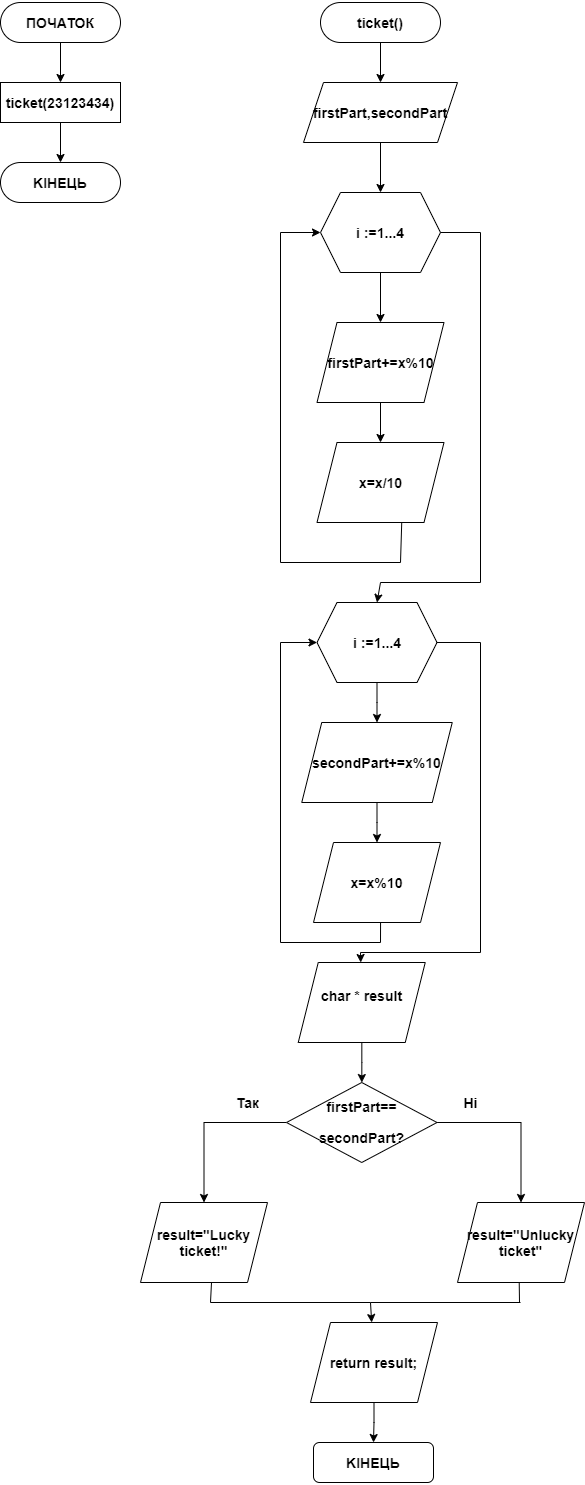

The diagram above was exported from draw.io. Its source (the exported page's mxGraphModel, read from the mxfile embedded in the PNG):
<mxGraphModel dx="355" dy="740" grid="1" gridSize="10" guides="1" tooltips="1" connect="1" arrows="1" fold="1" page="1" pageScale="1" pageWidth="827" pageHeight="1169" math="0" shadow="0">
  <root>
    <mxCell id="0" />
    <mxCell id="1" parent="0" />
    <mxCell id="JLgjXOX4rrY7JkV3juT0-4" style="edgeStyle=orthogonalEdgeStyle;rounded=0;orthogonalLoop=1;jettySize=auto;html=1;entryX=0.5;entryY=0;entryDx=0;entryDy=0;" edge="1" parent="1" source="JLgjXOX4rrY7JkV3juT0-1" target="JLgjXOX4rrY7JkV3juT0-2">
      <mxGeometry relative="1" as="geometry" />
    </mxCell>
    <mxCell id="JLgjXOX4rrY7JkV3juT0-1" value="&lt;h3&gt;ПОЧАТОК&lt;/h3&gt;" style="rounded=1;whiteSpace=wrap;html=1;arcSize=50;" vertex="1" parent="1">
      <mxGeometry x="40" y="120" width="120" height="40" as="geometry" />
    </mxCell>
    <mxCell id="JLgjXOX4rrY7JkV3juT0-5" style="edgeStyle=orthogonalEdgeStyle;rounded=0;orthogonalLoop=1;jettySize=auto;html=1;" edge="1" parent="1" source="JLgjXOX4rrY7JkV3juT0-2" target="JLgjXOX4rrY7JkV3juT0-3">
      <mxGeometry relative="1" as="geometry" />
    </mxCell>
    <mxCell id="JLgjXOX4rrY7JkV3juT0-2" value="&lt;h3&gt;ticket(23123434)&lt;/h3&gt;" style="rounded=0;whiteSpace=wrap;html=1;" vertex="1" parent="1">
      <mxGeometry x="40" y="200" width="120" height="40" as="geometry" />
    </mxCell>
    <mxCell id="JLgjXOX4rrY7JkV3juT0-3" value="&lt;h3&gt;KIНЕЦЬ&lt;/h3&gt;" style="rounded=1;whiteSpace=wrap;html=1;arcSize=50;" vertex="1" parent="1">
      <mxGeometry x="40" y="280" width="120" height="40" as="geometry" />
    </mxCell>
    <mxCell id="JLgjXOX4rrY7JkV3juT0-8" style="edgeStyle=orthogonalEdgeStyle;rounded=0;orthogonalLoop=1;jettySize=auto;html=1;entryX=0.5;entryY=0;entryDx=0;entryDy=0;" edge="1" parent="1" source="JLgjXOX4rrY7JkV3juT0-6" target="JLgjXOX4rrY7JkV3juT0-7">
      <mxGeometry relative="1" as="geometry" />
    </mxCell>
    <mxCell id="JLgjXOX4rrY7JkV3juT0-6" value="&lt;h3&gt;ticket()&lt;/h3&gt;" style="rounded=1;whiteSpace=wrap;html=1;arcSize=50;" vertex="1" parent="1">
      <mxGeometry x="360" y="120" width="120" height="40" as="geometry" />
    </mxCell>
    <mxCell id="JLgjXOX4rrY7JkV3juT0-10" style="edgeStyle=orthogonalEdgeStyle;rounded=0;orthogonalLoop=1;jettySize=auto;html=1;" edge="1" parent="1" source="JLgjXOX4rrY7JkV3juT0-7" target="JLgjXOX4rrY7JkV3juT0-9">
      <mxGeometry relative="1" as="geometry" />
    </mxCell>
    <mxCell id="JLgjXOX4rrY7JkV3juT0-7" value="&lt;h3&gt;firstPart,secondPart&lt;/h3&gt;" style="shape=parallelogram;perimeter=parallelogramPerimeter;whiteSpace=wrap;html=1;fixedSize=1;" vertex="1" parent="1">
      <mxGeometry x="343" y="200" width="154" height="60" as="geometry" />
    </mxCell>
    <mxCell id="JLgjXOX4rrY7JkV3juT0-24" style="edgeStyle=orthogonalEdgeStyle;rounded=0;orthogonalLoop=1;jettySize=auto;html=1;entryX=0.5;entryY=0;entryDx=0;entryDy=0;" edge="1" parent="1" source="JLgjXOX4rrY7JkV3juT0-9" target="JLgjXOX4rrY7JkV3juT0-11">
      <mxGeometry relative="1" as="geometry" />
    </mxCell>
    <mxCell id="JLgjXOX4rrY7JkV3juT0-9" value="&lt;h3&gt;i :=1...4&lt;/h3&gt;" style="shape=hexagon;perimeter=hexagonPerimeter2;whiteSpace=wrap;html=1;fixedSize=1;" vertex="1" parent="1">
      <mxGeometry x="360" y="310" width="120" height="80" as="geometry" />
    </mxCell>
    <mxCell id="JLgjXOX4rrY7JkV3juT0-25" style="edgeStyle=orthogonalEdgeStyle;rounded=0;orthogonalLoop=1;jettySize=auto;html=1;entryX=0.5;entryY=0;entryDx=0;entryDy=0;" edge="1" parent="1" source="JLgjXOX4rrY7JkV3juT0-11" target="JLgjXOX4rrY7JkV3juT0-12">
      <mxGeometry relative="1" as="geometry" />
    </mxCell>
    <mxCell id="JLgjXOX4rrY7JkV3juT0-11" value="&lt;h3&gt;firstPart+=x%10&lt;/h3&gt;" style="shape=parallelogram;perimeter=parallelogramPerimeter;whiteSpace=wrap;html=1;fixedSize=1;" vertex="1" parent="1">
      <mxGeometry x="356.5" y="440" width="127" height="80" as="geometry" />
    </mxCell>
    <mxCell id="JLgjXOX4rrY7JkV3juT0-12" value="&lt;h3&gt;x=x/10&lt;/h3&gt;" style="shape=parallelogram;perimeter=parallelogramPerimeter;whiteSpace=wrap;html=1;fixedSize=1;" vertex="1" parent="1">
      <mxGeometry x="356.5" y="560" width="127" height="80" as="geometry" />
    </mxCell>
    <mxCell id="JLgjXOX4rrY7JkV3juT0-34" style="edgeStyle=orthogonalEdgeStyle;rounded=0;orthogonalLoop=1;jettySize=auto;html=1;" edge="1" parent="1" source="JLgjXOX4rrY7JkV3juT0-13" target="JLgjXOX4rrY7JkV3juT0-14">
      <mxGeometry relative="1" as="geometry" />
    </mxCell>
    <mxCell id="JLgjXOX4rrY7JkV3juT0-13" value="&lt;h3&gt;i :=1...4&lt;/h3&gt;" style="shape=hexagon;perimeter=hexagonPerimeter2;whiteSpace=wrap;html=1;fixedSize=1;" vertex="1" parent="1">
      <mxGeometry x="356.5" y="720" width="120" height="80" as="geometry" />
    </mxCell>
    <mxCell id="JLgjXOX4rrY7JkV3juT0-35" style="edgeStyle=orthogonalEdgeStyle;rounded=0;orthogonalLoop=1;jettySize=auto;html=1;" edge="1" parent="1" source="JLgjXOX4rrY7JkV3juT0-14" target="JLgjXOX4rrY7JkV3juT0-15">
      <mxGeometry relative="1" as="geometry" />
    </mxCell>
    <mxCell id="JLgjXOX4rrY7JkV3juT0-14" value="&lt;h3&gt;secondPart+=x%10&lt;/h3&gt;" style="shape=parallelogram;perimeter=parallelogramPerimeter;whiteSpace=wrap;html=1;fixedSize=1;" vertex="1" parent="1">
      <mxGeometry x="341.25" y="840" width="150.5" height="80" as="geometry" />
    </mxCell>
    <mxCell id="JLgjXOX4rrY7JkV3juT0-15" value="&lt;h3&gt;x=x%10&lt;/h3&gt;" style="shape=parallelogram;perimeter=parallelogramPerimeter;whiteSpace=wrap;html=1;fixedSize=1;" vertex="1" parent="1">
      <mxGeometry x="353" y="960" width="127" height="80" as="geometry" />
    </mxCell>
    <mxCell id="JLgjXOX4rrY7JkV3juT0-45" style="edgeStyle=orthogonalEdgeStyle;rounded=0;orthogonalLoop=1;jettySize=auto;html=1;" edge="1" parent="1" source="JLgjXOX4rrY7JkV3juT0-16" target="JLgjXOX4rrY7JkV3juT0-20">
      <mxGeometry relative="1" as="geometry" />
    </mxCell>
    <mxCell id="JLgjXOX4rrY7JkV3juT0-16" value="&lt;h3&gt;char * result&lt;/h3&gt;&lt;span style=&quot;color: rgba(0 , 0 , 0 , 0) ; font-family: monospace ; font-size: 0px&quot;&gt;%3CmxGraphModel%3E%3Croot%3E%3CmxCell%20id%3D%220%22%2F%3E%3CmxCell%20id%3D%221%22%20parent%3D%220%22%2F%3E%3CmxCell%20id%3D%222%22%20value%3D%22%26lt%3Bh3%26gt%3Bx%3Dx%2510%26lt%3B%2Fh3%26gt%3B%22%20style%3D%22shape%3Dparallelogram%3Bperimeter%3DparallelogramPerimeter%3BwhiteSpace%3Dwrap%3Bhtml%3D1%3BfixedSize%3D1%3B%22%20vertex%3D%221%22%20parent%3D%221%22%3E%3CmxGeometry%20x%3D%22349.5%22%20y%3D%22960%22%20width%3D%22127%22%20height%3D%2280%22%20as%3D%22geometry%22%2F%3E%3C%2FmxCell%3E%3C%2Froot%3E%3C%2FmxGraphModel%3E&lt;/span&gt;" style="shape=parallelogram;perimeter=parallelogramPerimeter;whiteSpace=wrap;html=1;fixedSize=1;" vertex="1" parent="1">
      <mxGeometry x="337.75" y="1080" width="127" height="80" as="geometry" />
    </mxCell>
    <mxCell id="JLgjXOX4rrY7JkV3juT0-17" value="&lt;h3&gt;result=&quot;Lucky ticket!&quot;&lt;/h3&gt;" style="shape=parallelogram;perimeter=parallelogramPerimeter;whiteSpace=wrap;html=1;fixedSize=1;" vertex="1" parent="1">
      <mxGeometry x="180" y="1320" width="127" height="80" as="geometry" />
    </mxCell>
    <mxCell id="JLgjXOX4rrY7JkV3juT0-46" style="edgeStyle=orthogonalEdgeStyle;rounded=0;orthogonalLoop=1;jettySize=auto;html=1;entryX=0.5;entryY=0;entryDx=0;entryDy=0;" edge="1" parent="1" source="JLgjXOX4rrY7JkV3juT0-20" target="JLgjXOX4rrY7JkV3juT0-17">
      <mxGeometry relative="1" as="geometry" />
    </mxCell>
    <mxCell id="JLgjXOX4rrY7JkV3juT0-47" style="edgeStyle=orthogonalEdgeStyle;rounded=0;orthogonalLoop=1;jettySize=auto;html=1;" edge="1" parent="1" source="JLgjXOX4rrY7JkV3juT0-20" target="JLgjXOX4rrY7JkV3juT0-21">
      <mxGeometry relative="1" as="geometry" />
    </mxCell>
    <mxCell id="JLgjXOX4rrY7JkV3juT0-20" value="&lt;h3&gt;firstPart==&lt;/h3&gt;&lt;h3&gt;secondPart?&lt;/h3&gt;" style="rhombus;whiteSpace=wrap;html=1;" vertex="1" parent="1">
      <mxGeometry x="326" y="1200" width="150.5" height="80" as="geometry" />
    </mxCell>
    <mxCell id="JLgjXOX4rrY7JkV3juT0-21" value="&lt;h3&gt;result=&quot;Unlucky ticket&quot;&lt;/h3&gt;" style="shape=parallelogram;perimeter=parallelogramPerimeter;whiteSpace=wrap;html=1;fixedSize=1;" vertex="1" parent="1">
      <mxGeometry x="497" y="1320" width="127" height="80" as="geometry" />
    </mxCell>
    <mxCell id="JLgjXOX4rrY7JkV3juT0-53" style="edgeStyle=orthogonalEdgeStyle;rounded=0;orthogonalLoop=1;jettySize=auto;html=1;" edge="1" parent="1" source="JLgjXOX4rrY7JkV3juT0-22" target="JLgjXOX4rrY7JkV3juT0-23">
      <mxGeometry relative="1" as="geometry" />
    </mxCell>
    <mxCell id="JLgjXOX4rrY7JkV3juT0-22" value="&lt;h3&gt;return result;&lt;/h3&gt;" style="shape=parallelogram;perimeter=parallelogramPerimeter;whiteSpace=wrap;html=1;fixedSize=1;" vertex="1" parent="1">
      <mxGeometry x="350" y="1440" width="127" height="80" as="geometry" />
    </mxCell>
    <mxCell id="JLgjXOX4rrY7JkV3juT0-23" value="&lt;h3&gt;KIНЕЦЬ&lt;/h3&gt;" style="rounded=1;whiteSpace=wrap;html=1;" vertex="1" parent="1">
      <mxGeometry x="353" y="1560" width="120" height="40" as="geometry" />
    </mxCell>
    <mxCell id="JLgjXOX4rrY7JkV3juT0-26" value="" style="endArrow=none;html=1;entryX=0.667;entryY=1.008;entryDx=0;entryDy=0;entryPerimeter=0;" edge="1" parent="1" target="JLgjXOX4rrY7JkV3juT0-12">
      <mxGeometry width="50" height="50" relative="1" as="geometry">
        <mxPoint x="440" y="680" as="sourcePoint" />
        <mxPoint x="440" y="630" as="targetPoint" />
      </mxGeometry>
    </mxCell>
    <mxCell id="JLgjXOX4rrY7JkV3juT0-27" value="" style="endArrow=none;html=1;" edge="1" parent="1">
      <mxGeometry width="50" height="50" relative="1" as="geometry">
        <mxPoint x="320" y="680" as="sourcePoint" />
        <mxPoint x="440" y="680" as="targetPoint" />
      </mxGeometry>
    </mxCell>
    <mxCell id="JLgjXOX4rrY7JkV3juT0-28" value="" style="endArrow=none;html=1;" edge="1" parent="1">
      <mxGeometry width="50" height="50" relative="1" as="geometry">
        <mxPoint x="320" y="680" as="sourcePoint" />
        <mxPoint x="320" y="350" as="targetPoint" />
      </mxGeometry>
    </mxCell>
    <mxCell id="JLgjXOX4rrY7JkV3juT0-29" value="" style="endArrow=classic;html=1;entryX=0;entryY=0.5;entryDx=0;entryDy=0;" edge="1" parent="1" target="JLgjXOX4rrY7JkV3juT0-9">
      <mxGeometry width="50" height="50" relative="1" as="geometry">
        <mxPoint x="320" y="350" as="sourcePoint" />
        <mxPoint x="370" y="330" as="targetPoint" />
      </mxGeometry>
    </mxCell>
    <mxCell id="JLgjXOX4rrY7JkV3juT0-30" value="" style="endArrow=none;html=1;exitX=1;exitY=0.5;exitDx=0;exitDy=0;" edge="1" parent="1" source="JLgjXOX4rrY7JkV3juT0-9">
      <mxGeometry width="50" height="50" relative="1" as="geometry">
        <mxPoint x="460" y="380" as="sourcePoint" />
        <mxPoint x="520" y="350" as="targetPoint" />
      </mxGeometry>
    </mxCell>
    <mxCell id="JLgjXOX4rrY7JkV3juT0-31" value="" style="endArrow=none;html=1;" edge="1" parent="1">
      <mxGeometry width="50" height="50" relative="1" as="geometry">
        <mxPoint x="520" y="700" as="sourcePoint" />
        <mxPoint x="520" y="350" as="targetPoint" />
      </mxGeometry>
    </mxCell>
    <mxCell id="JLgjXOX4rrY7JkV3juT0-32" value="" style="endArrow=none;html=1;" edge="1" parent="1">
      <mxGeometry width="50" height="50" relative="1" as="geometry">
        <mxPoint x="420" y="700" as="sourcePoint" />
        <mxPoint x="520" y="700" as="targetPoint" />
      </mxGeometry>
    </mxCell>
    <mxCell id="JLgjXOX4rrY7JkV3juT0-33" value="" style="endArrow=classic;html=1;entryX=0.5;entryY=0;entryDx=0;entryDy=0;" edge="1" parent="1" target="JLgjXOX4rrY7JkV3juT0-13">
      <mxGeometry width="50" height="50" relative="1" as="geometry">
        <mxPoint x="420" y="700" as="sourcePoint" />
        <mxPoint x="470" y="610" as="targetPoint" />
      </mxGeometry>
    </mxCell>
    <mxCell id="JLgjXOX4rrY7JkV3juT0-37" value="" style="endArrow=none;html=1;entryX=0.528;entryY=0.998;entryDx=0;entryDy=0;entryPerimeter=0;" edge="1" parent="1" target="JLgjXOX4rrY7JkV3juT0-15">
      <mxGeometry width="50" height="50" relative="1" as="geometry">
        <mxPoint x="420" y="1060" as="sourcePoint" />
        <mxPoint x="421" y="1040" as="targetPoint" />
      </mxGeometry>
    </mxCell>
    <mxCell id="JLgjXOX4rrY7JkV3juT0-38" value="" style="endArrow=none;html=1;" edge="1" parent="1">
      <mxGeometry width="50" height="50" relative="1" as="geometry">
        <mxPoint x="320" y="1060" as="sourcePoint" />
        <mxPoint x="420" y="1060" as="targetPoint" />
      </mxGeometry>
    </mxCell>
    <mxCell id="JLgjXOX4rrY7JkV3juT0-39" value="" style="endArrow=none;html=1;" edge="1" parent="1">
      <mxGeometry width="50" height="50" relative="1" as="geometry">
        <mxPoint x="320" y="1060" as="sourcePoint" />
        <mxPoint x="320" y="760" as="targetPoint" />
      </mxGeometry>
    </mxCell>
    <mxCell id="JLgjXOX4rrY7JkV3juT0-40" value="" style="endArrow=classic;html=1;" edge="1" parent="1" target="JLgjXOX4rrY7JkV3juT0-13">
      <mxGeometry width="50" height="50" relative="1" as="geometry">
        <mxPoint x="320" y="760" as="sourcePoint" />
        <mxPoint x="390" y="820" as="targetPoint" />
      </mxGeometry>
    </mxCell>
    <mxCell id="JLgjXOX4rrY7JkV3juT0-41" value="" style="endArrow=none;html=1;exitX=1;exitY=0.5;exitDx=0;exitDy=0;" edge="1" parent="1" source="JLgjXOX4rrY7JkV3juT0-13">
      <mxGeometry width="50" height="50" relative="1" as="geometry">
        <mxPoint x="400" y="1030" as="sourcePoint" />
        <mxPoint x="520" y="760" as="targetPoint" />
      </mxGeometry>
    </mxCell>
    <mxCell id="JLgjXOX4rrY7JkV3juT0-42" value="" style="endArrow=none;html=1;" edge="1" parent="1">
      <mxGeometry width="50" height="50" relative="1" as="geometry">
        <mxPoint x="520" y="1070" as="sourcePoint" />
        <mxPoint x="520" y="760" as="targetPoint" />
      </mxGeometry>
    </mxCell>
    <mxCell id="JLgjXOX4rrY7JkV3juT0-43" value="" style="endArrow=none;html=1;" edge="1" parent="1">
      <mxGeometry width="50" height="50" relative="1" as="geometry">
        <mxPoint x="400" y="1070" as="sourcePoint" />
        <mxPoint x="520" y="1070" as="targetPoint" />
      </mxGeometry>
    </mxCell>
    <mxCell id="JLgjXOX4rrY7JkV3juT0-44" value="" style="endArrow=classic;html=1;" edge="1" parent="1" target="JLgjXOX4rrY7JkV3juT0-16">
      <mxGeometry width="50" height="50" relative="1" as="geometry">
        <mxPoint x="400" y="1070" as="sourcePoint" />
        <mxPoint x="450" y="1020" as="targetPoint" />
      </mxGeometry>
    </mxCell>
    <mxCell id="JLgjXOX4rrY7JkV3juT0-48" value="" style="endArrow=none;html=1;entryX=0.486;entryY=1.002;entryDx=0;entryDy=0;entryPerimeter=0;" edge="1" parent="1" target="JLgjXOX4rrY7JkV3juT0-21">
      <mxGeometry width="50" height="50" relative="1" as="geometry">
        <mxPoint x="559" y="1420" as="sourcePoint" />
        <mxPoint x="560" y="1410" as="targetPoint" />
      </mxGeometry>
    </mxCell>
    <mxCell id="JLgjXOX4rrY7JkV3juT0-49" value="" style="endArrow=none;html=1;" edge="1" parent="1">
      <mxGeometry width="50" height="50" relative="1" as="geometry">
        <mxPoint x="410" y="1420" as="sourcePoint" />
        <mxPoint x="560" y="1420" as="targetPoint" />
      </mxGeometry>
    </mxCell>
    <mxCell id="JLgjXOX4rrY7JkV3juT0-50" value="" style="endArrow=classic;html=1;" edge="1" parent="1" target="JLgjXOX4rrY7JkV3juT0-22">
      <mxGeometry width="50" height="50" relative="1" as="geometry">
        <mxPoint x="410" y="1420" as="sourcePoint" />
        <mxPoint x="440" y="1340" as="targetPoint" />
      </mxGeometry>
    </mxCell>
    <mxCell id="JLgjXOX4rrY7JkV3juT0-51" value="" style="endArrow=none;html=1;" edge="1" parent="1">
      <mxGeometry width="50" height="50" relative="1" as="geometry">
        <mxPoint x="250" y="1420" as="sourcePoint" />
        <mxPoint x="410" y="1420" as="targetPoint" />
      </mxGeometry>
    </mxCell>
    <mxCell id="JLgjXOX4rrY7JkV3juT0-52" value="" style="endArrow=none;html=1;" edge="1" parent="1">
      <mxGeometry width="50" height="50" relative="1" as="geometry">
        <mxPoint x="250" y="1420" as="sourcePoint" />
        <mxPoint x="251" y="1400" as="targetPoint" />
      </mxGeometry>
    </mxCell>
    <mxCell id="JLgjXOX4rrY7JkV3juT0-54" value="&lt;h3&gt;Нi&lt;/h3&gt;" style="text;html=1;align=center;verticalAlign=middle;resizable=0;points=[];autosize=1;" vertex="1" parent="1">
      <mxGeometry x="495" y="1195" width="30" height="50" as="geometry" />
    </mxCell>
    <mxCell id="JLgjXOX4rrY7JkV3juT0-55" value="&lt;h3&gt;Так&lt;/h3&gt;" style="text;html=1;align=center;verticalAlign=middle;resizable=0;points=[];autosize=1;" vertex="1" parent="1">
      <mxGeometry x="267" y="1195" width="40" height="50" as="geometry" />
    </mxCell>
  </root>
</mxGraphModel>